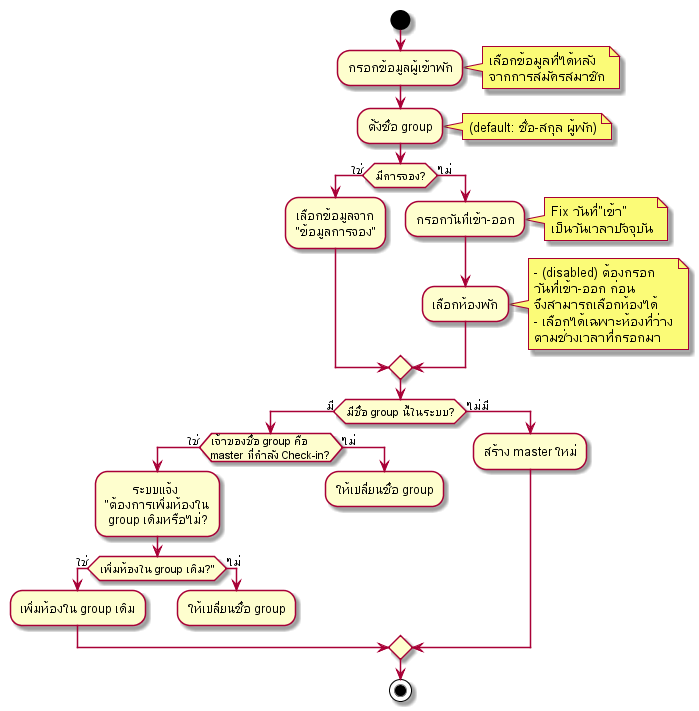

The diagram above was rendered by PlantUML. Its source (embedded in the PNG):
@startuml
start

:กรอกข้อมูลผู้เข้าพัก;
note right 
    เลือกข้อมูลที่ได้หลัง
    จากการสมัครสมาชิก
endnote

:ตั้งชื่อ group;
note right: (default: ชื่อ-สกุล ผู้พัก)

if (มีการจอง?) then (ใช่)
    :เลือกข้อมูลจาก\n"ข้อมูลการจอง";
else (ไม่)
    :กรอกวันที่เข้า-ออก;
    note right
        Fix วันที่"เข้า"
        เป็นวันเวลาปัจจุบัน
    endnote

    :เลือกห้องพัก;
    note right
        - (disabled) ต้องกรอก
        วันที่เข้า-ออก ก่อน
        จึงสามารถเลือกห้องได้
        - เลือกได้เฉพาะห้องที่ว่าง
        ตามช่วงเวลาที่กรอกมา
    endnote

endif
  
if (มีชื่อ group นี้ในระบบ?) then (มี)
    if (เจ้าของชื่อ group คือ\nmaster ที่กำลัง Check-in?) then (ใช่)
        :         ระบบแจ้ง\n"ต้องการเพิ่มห้องใน\n group เดิมหรือไม่?;
        if (เพิ่มห้องใน group เดิม?") then (ใช่)
        :เพิ่มห้องใน group เดิม;
        else (ไม่)
            :ให้เปลี่ยนชื่อ group;
            detach
        endif
    else (ไม่)
        :ให้เปลี่ยนชื่อ group;
        detach
    endif
else (ไม่มี)
    :สร้าง master ใหม่;    
endif

stop
@enduml